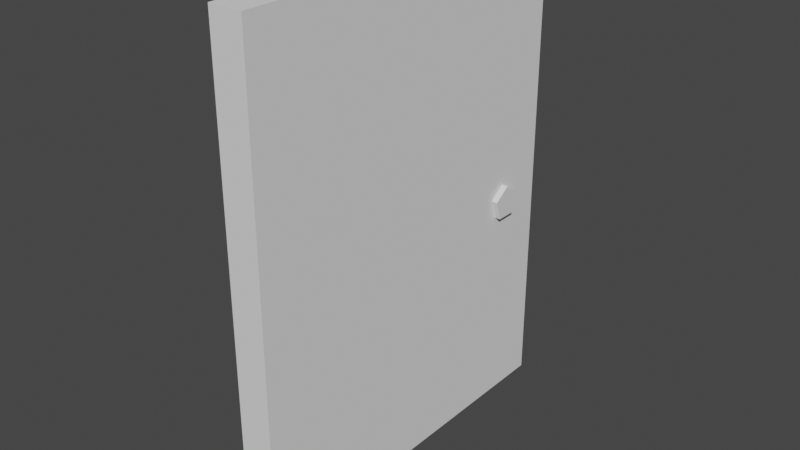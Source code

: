 # Source: door_for_cofe.blend  (saved by Blender 2.93.20; exported with 4.5.12 LTS)
import bpy
from mathutils import Matrix  # noqa: F401  (used for matrix-valued properties, if any)

bpy.ops.wm.read_factory_settings(use_empty=True)
scene = bpy.context.scene
scene.name = 'Scene'

# ---- collections
col_collection = bpy.data.collections.new('Collection'); scene.collection.children.link(col_collection)

# ---- world
world_world = bpy.data.worlds.new('World'); scene.world = world_world
world_world.use_nodes = True; world_world.node_tree.nodes.clear()
_N = world_world.node_tree.nodes; _L = world_world.node_tree.links
n0 = _N.new('ShaderNodeOutputWorld'); n0.name = 'World Output'; n0.location = (300, 300)
n1 = _N.new('ShaderNodeBackground'); n1.name = 'Background'; n1.location = (10, 300)
n1.inputs[0].default_value = (0.05088, 0.05088, 0.05088, 1.0)
_L.new(n1.outputs[0], n0.inputs[0])
n0.is_active_output = True
world_world.color = (0.05088, 0.05088, 0.05088)
world_world.use_sun_shadow = False
world_world.sun_shadow_jitter_overblur = 0.0

# ---- meshes
me_007 = bpy.data.meshes.new('Куб.007')
me_007.from_pydata([(-0.0731, 0.001028, -1.182), (-0.0731, 0.001028, 1.28), (-0.0731, 1.916, -1.182), (-0.0731, 1.916, 1.28), (0.09888, 0.001028, -1.182), (0.09888, 0.001028, 1.28), (0.09888, 1.916, -1.182), (0.09888, 1.916, 1.28)], [], [(0, 1, 3, 2), (2, 3, 7, 6), (6, 7, 5, 4), (4, 5, 1, 0), (2, 6, 4, 0), (7, 3, 1, 5)])
_uv = me_007.uv_layers.new(name='UVКарта')
_uv.uv.foreach_set('vector', [0.375, 0.0, 0.625, 0.0, 0.625, 0.25, 0.375, 0.25, 0.375, 0.25, 0.625, 0.25, 0.625, 0.5, 0.375, 0.5, 0.375, 0.5, 0.625, 0.5, 0.625, 0.75, 0.375, 0.75, 0.375, 0.75, 0.625, 0.75, 0.625, 1.0, 0.375, 1.0, 0.125, 0.5, 0.375, 0.5, 0.375, 0.75, 0.125, 0.75, 0.625, 0.5, 0.875, 0.5, 0.875, 0.75, 0.625, 0.75])
me_007.use_remesh_fix_poles = True
me_007.use_remesh_preserve_attributes = False
me_007.update()
me_x = bpy.data.meshes.new('Цилиндр')
me_x.from_pydata([(-0.1086, 0.7398, 1.172), (0.1288, 0.7398, 1.172), (-0.1086, 0.7068, 1.071), (0.1288, 0.7068, 1.071), (-0.1086, 0.6009, 1.071), (0.1288, 0.6009, 1.071), (-0.1086, 0.5685, 1.172), (0.1288, 0.5685, 1.172), (-0.1086, 0.6544, 1.234), (0.1288, 0.6544, 1.234)], [], [(0, 1, 3, 2), (2, 3, 5, 4), (4, 5, 7, 6), (3, 1, 9, 7, 5), (6, 7, 9, 8), (8, 9, 1, 0), (0, 2, 4, 6, 8)])
_uv = me_x.uv_layers.new(name='UVКарта')
_uv.uv.foreach_set('vector', [1.0, 0.5, 1.0, 1.0, 0.8, 1.0, 0.8, 0.5, 0.8, 0.5, 0.8, 1.0, 0.6, 1.0, 0.6, 0.5, 0.6, 0.5, 0.6, 1.0, 0.4, 1.0, 0.4, 0.5, 0.4783, 0.3242, 0.25, 0.49, 0.02175, 0.3242, 0.1089, 0.05584, 0.3911, 0.05584, 0.4, 0.5, 0.4, 1.0, 0.2, 1.0, 0.2, 0.5, 0.2, 0.5, 0.2, 1.0, 2.98e-08, 1.0, 2.98e-08, 0.5, 0.75, 0.49, 0.9783, 0.3242, 0.8911, 0.05584, 0.6089, 0.05584, 0.5217, 0.3242])
me_x.use_remesh_fix_poles = True
me_x.use_remesh_preserve_attributes = False
me_x.update()

# ---- objects
ob_007 = bpy.data.objects.new('Куб.007', me_007)
ob_x = bpy.data.objects.new('Цилиндр', me_x)

# ---- transforms, parenting, visibility, modifiers, constraints
ob_007.location = (0.0, -0.9919, 1.201)
ob_x.location = (0.0, 0.0, 0.0)

# ---- collection membership
col_collection.objects.link(ob_007)
col_collection.objects.link(ob_x)

# ---- scene / render settings (as saved in the file)
scene.frame_start = 1; scene.frame_end = 250; scene.frame_set(1)
scene.render.engine = 'BLENDER_EEVEE_NEXT'
scene.cycles.use_denoising = False
scene.cycles.samples = 128
scene.cycles.sampling_pattern = 'TABULATED_SOBOL'
scene.cycles.use_adaptive_sampling = False
scene.cycles.use_light_tree = False
scene.view_settings.view_transform = 'Filmic'
bpy.context.view_layer.update()

# ---- added for rendering (the .blend has no active camera and no usable light): camera, sun
cam_auto = bpy.data.cameras.new('AutoCamera')
cam_auto.lens = 50.0
cam_auto.sensor_width = 36.0
cam_auto.clip_end = 1000.0
ob_auto_camera = bpy.data.objects.new('AutoCamera', cam_auto)
scene.collection.objects.link(ob_auto_camera)
ob_auto_camera.location = (2.90439, -3.50668, 3.56551)
ob_auto_camera.rotation_euler = (1.09748, -7.21219e-08, 0.694738)
scene.camera = ob_auto_camera
light_auto_sun = bpy.data.lights.new('AutoSun', 'SUN')
light_auto_sun.energy = 3.0
light_auto_sun.angle = 0.0523599
ob_auto_sun = bpy.data.objects.new('AutoSun', light_auto_sun)
scene.collection.objects.link(ob_auto_sun)
ob_auto_sun.rotation_euler = (0.872665, 0.174533, 0.523599)
bpy.context.view_layer.update()

